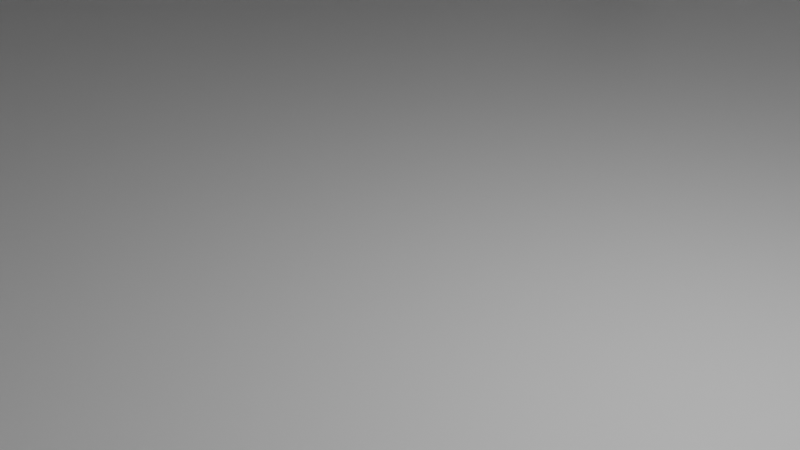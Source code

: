 # Source: enviroment_1.blend  (saved by Blender 2.83.19; exported with 4.5.12 LTS)
import bpy
from mathutils import Matrix  # noqa: F401  (used for matrix-valued properties, if any)

bpy.ops.wm.read_factory_settings(use_empty=True)
scene = bpy.context.scene
scene.name = 'Scene'

# ---- collections
col_collection = bpy.data.collections.new('Collection'); scene.collection.children.link(col_collection)

# ---- materials (node trees are filled in below, after node groups)
mat_material = bpy.data.materials.new('Material')
mat_material.alpha_threshold = 0.0
mat_material.use_transparent_shadow = False
mat_material.line_color = (0.0, 0.0, 0.0, 1.0)

# ---- material node trees
mat_material.use_nodes = True; mat_material.node_tree.nodes.clear()
_N = mat_material.node_tree.nodes; _L = mat_material.node_tree.links
n0 = _N.new('ShaderNodeOutputMaterial'); n0.name = 'Material Output'; n0.location = (300, 300)
n1 = _N.new('ShaderNodeBsdfPrincipled'); n1.name = 'Principled BSDF'; n1.location = (10, 300)
n1.distribution = 'GGX'
n1.subsurface_method = 'BURLEY'
n1.inputs[2].default_value = 0.4
n1.inputs[3].default_value = 1.45
n1.inputs[27].default_value = (0.0, 0.0, 0.0, 1.0)
n1.inputs[28].default_value = 1.0
_L.new(n1.outputs[0], n0.inputs[0])
n0.is_active_output = True

# ---- world
world_world = bpy.data.worlds.new('World'); scene.world = world_world
world_world.use_nodes = True; world_world.node_tree.nodes.clear()
_N = world_world.node_tree.nodes; _L = world_world.node_tree.links
n0 = _N.new('ShaderNodeOutputWorld'); n0.name = 'World Output'; n0.location = (300, 300)
n1 = _N.new('ShaderNodeBackground'); n1.name = 'Background'; n1.location = (10, 300)
n1.inputs[0].default_value = (0.05088, 0.05088, 0.05088, 1.0)
_L.new(n1.outputs[0], n0.inputs[0])
n0.is_active_output = True
world_world.color = (0.05088, 0.05088, 0.05088)
world_world.use_sun_shadow = False
world_world.sun_shadow_jitter_overblur = 0.0

# ---- cameras
cam_camera = bpy.data.cameras.new('Camera')
cam_camera.clip_end = 100.0
cam_camera.ortho_scale = 7.314

# ---- lights
light_light = bpy.data.lights.new('Light', 'POINT')
light_light.transmission_factor = 0.0
light_light.energy = 1000.0
light_light.shadow_soft_size = 0.1
light_light.shadow_maximum_resolution = 0.006
light_light.use_absolute_resolution = True

# ---- meshes
me_cube = bpy.data.meshes.new('Cube')
me_cube.from_pydata([(26.82, 19.88, 15.69), (26.82, 19.88, -1.187), (26.82, -19.88, 15.69), (26.82, -19.88, -1.187), (-26.82, 19.88, 15.69), (-26.82, 19.88, -1.187), (-26.82, -19.88, 15.69), (-26.82, -19.88, -1.187), (-14.58, 19.88, -1.187), (-14.58, -19.88, 15.69), (-14.58, -19.88, -1.187), (-14.58, 19.88, 15.69), (-10.86, -19.88, -1.187), (-10.86, 19.88, 15.69), (-10.86, 19.88, -1.187), (-10.86, -19.88, 15.69), (26.82, 19.88, 4.236), (-26.82, -19.88, 4.236), (26.82, -19.88, 4.236), (-26.82, 19.88, 4.236), (-14.58, 19.88, 4.236), (-14.58, -19.88, 4.236), (-10.86, -19.88, 4.236), (-10.86, 19.88, 4.236), (-10.86, 21.88, -1.187), (-14.58, 21.88, -1.187), (-14.58, 21.88, 4.236), (-10.86, 21.88, 4.236), (-10.86, 42.88, -1.187), (-14.58, 42.88, -1.187), (-14.58, 42.88, 4.236), (-10.86, 42.88, 4.236), (-26.58, 21.88, -1.187), (-26.58, 21.88, 4.236), (-26.58, 42.88, -1.187), (-26.58, 42.88, 4.236), (-0.8562, 21.88, -1.187), (-0.8562, 21.88, 4.236), (-0.8562, 42.88, -1.187), (-0.8562, 42.88, 4.236), (-10.86, 21.88, 6.236), (-14.58, 21.88, 6.236), (-10.86, 42.88, 6.236), (-14.58, 42.88, 6.236), (-26.58, 21.88, 6.236), (-26.58, 42.88, 6.236), (-0.8562, 21.88, 6.236), (-0.8562, 42.88, 6.236), (26.82, 19.88, 1.525), (26.82, -19.88, 1.525), (-26.82, 19.88, 1.525), (-26.82, -19.88, 1.525), (-14.58, 19.88, 1.525), (-14.58, -19.88, 1.525), (-10.86, -19.88, 1.525), (-10.86, 19.88, 1.525), (-14.58, 21.88, 1.525), (-10.86, 21.88, 1.525), (-14.58, 42.88, 1.525), (-10.86, 42.88, 1.525), (-26.58, 21.88, 1.525), (-26.58, 42.88, 1.525), (-0.8562, 21.88, 1.525), (-0.8562, 42.88, 1.525), (7.982, -19.88, -1.187), (7.982, 19.88, 15.69), (7.982, 19.88, -1.187), (7.982, -19.88, 15.69), (7.982, -19.88, 4.236), (7.982, 19.88, 4.236), (7.982, 19.88, 1.525), (7.982, -19.88, 1.525), (11.37, -19.88, -1.187), (11.37, 19.88, 15.69), (11.37, -19.88, 4.236), (11.37, -19.88, 1.525), (11.37, 19.88, -1.187), (11.37, -19.88, 15.69), (11.37, 19.88, 4.236), (11.37, 19.88, 1.525), (7.982, -30.88, -1.187), (7.982, -30.88, 1.525), (11.37, -30.88, -1.187), (11.37, -30.88, 1.525), (7.982, -33.88, -1.187), (7.982, -33.88, 1.525), (11.37, -33.88, -1.187), (11.37, -33.88, 1.525), (-0.01811, -30.88, -1.187), (-0.01811, -30.88, 1.525), (-0.01811, -33.88, -1.187), (-0.01811, -33.88, 1.525), (-0.01811, -21.18, -1.172), (-0.01811, -21.18, 8.965), (-0.01811, -42.58, -1.172), (-0.01811, -42.58, 8.965), (-0.01811, -30.88, -8.187), (-0.01811, -33.88, -8.187), (-0.01811, -21.18, -8.172), (-0.01811, -42.58, -8.172), (-27.02, -21.18, -1.172), (-27.02, -21.18, 8.965), (-27.02, -21.18, -8.172), (-0.01811, -21.18, 15.97), (-27.02, -21.18, 15.97), (11.98, -21.18, 8.965), (11.98, -42.58, 8.965), (11.98, -21.18, 15.97), (-27.02, -30.88, -8.187), (-27.02, -33.88, -8.187), (-0.01811, -54.58, -1.172), (-27.02, -42.58, -8.172), (-0.01811, -54.58, 8.965), (-0.01811, -54.58, -8.172), (11.98, -54.58, 8.965), (-27.02, -54.58, -8.172), (-17.98, -21.18, -1.172), (-17.98, -21.18, -8.172), (-17.98, -21.18, 8.965), (-17.98, -21.18, 15.97), (-17.98, -30.88, -8.187), (-17.98, -33.88, -8.187), (-17.98, -42.58, -8.172), (-17.98, -54.58, -8.172), (-21.56, -21.18, -1.172), (-21.56, -21.18, 8.965), (-21.56, -21.18, 15.97), (-21.56, -33.88, -8.187), (-21.56, -21.18, -8.172), (-21.56, -30.88, -8.187), (-21.56, -42.58, -8.172), (-21.56, -54.58, -8.172), (-0.01811, -21.18, -3.04), (-0.01811, -30.88, -3.055), (-0.01811, -33.88, -3.055), (-0.01811, -42.58, -3.04), (-27.02, -21.18, -3.04), (-0.01811, -54.58, -3.04), (-17.98, -21.18, -3.04), (-21.56, -21.18, -3.04), (-21.56, -18.18, -8.172), (-17.98, -18.18, -8.172), (-17.98, -18.18, -3.04), (-21.56, -18.18, -3.04), (-21.56, -15.18, -10.17), (-17.98, -15.18, -10.17), (-17.98, -15.18, -3.04), (-21.56, -15.18, -3.04), (-21.56, -5.18, -17.17), (-17.98, -5.18, -17.17), (-17.98, -5.18, -10.04), (-21.56, -5.18, -10.04), (-21.56, 12.82, -17.17), (-17.98, 12.82, -17.17), (-17.98, 12.82, -10.04), (-21.56, 12.82, -10.04), (-10.98, -5.18, -17.17), (-10.98, -5.18, -10.04), (-10.98, 12.82, -17.17), (-10.98, 12.82, -10.04), (-28.56, -5.18, -17.17), (-28.56, -5.18, -10.04), (-28.56, 12.82, -17.17), (-28.56, 12.82, -10.04), (-26.82, 0.5, -1.187), (26.82, 0.5, 15.69), (-26.82, 0.5, 15.69), (26.82, 0.5, -1.187), (-14.58, 0.5, -1.187), (-14.58, 0.5, 15.69), (-10.86, 0.5, 15.69), (-10.86, 0.5, -1.187), (26.82, 0.5, 4.236), (-26.82, 0.5, 4.236), (-26.82, 0.5, 1.525), (7.982, 0.5, 15.69), (7.982, 0.5, -1.187), (11.37, 0.5, 15.69), (11.37, 0.5, -1.187), (-26.82, -9.94, -1.187), (26.82, -9.94, 15.69), (-26.82, -9.94, 4.236), (-26.82, -9.94, 1.525), (-26.82, -9.94, 15.69), (26.82, -9.94, -1.187), (-14.58, -9.94, -1.187), (-14.58, -9.94, 15.69), (-10.86, -9.94, 15.69), (-10.86, -9.94, -1.187), (26.82, -9.94, 4.236), (7.982, -9.94, 15.69), (7.982, -9.94, -1.187), (11.37, -9.94, 15.69), (11.37, -9.94, -1.187), (-26.82, 9.94, 15.69), (26.82, 9.94, -1.187), (-14.58, 9.94, -1.187), (-14.58, 9.94, 15.69), (-10.86, 9.94, 15.69), (-10.86, 9.94, -1.187), (26.82, 9.94, 4.236), (7.982, 9.94, 15.69), (7.982, 9.94, -1.187), (11.37, 9.94, 15.69), (11.37, 9.94, -1.187), (-26.82, 9.94, -1.187), (26.82, 9.94, 15.69), (-26.82, 9.94, 4.236), (-26.82, 9.94, 1.525), (-26.82, -19.88, 14.32), (-14.58, 19.88, 14.32), (-14.58, -19.88, 14.32), (-10.86, -19.88, 14.32), (-10.86, 19.88, 14.32), (26.82, 19.88, 14.32), (26.82, -19.88, 14.32), (-26.82, 19.88, 14.32), (7.982, -19.88, 14.32), (7.982, 19.88, 14.32), (11.37, -19.88, 14.32), (11.37, 19.88, 14.32), (26.82, 0.5, 14.32), (-26.82, 0.5, 14.32), (-26.82, -9.94, 14.32), (26.82, -9.94, 14.32), (26.82, 9.94, 14.32), (-26.82, 9.94, 14.32), (-26.82, -18.99, -1.187), (26.82, -18.99, 15.69), (-26.82, -18.99, 4.236), (-26.82, -18.99, 1.525), (-26.82, -18.99, 15.69), (26.82, -18.99, -1.187), (-14.58, -18.99, -1.187), (-14.58, -18.99, 15.69), (-10.86, -18.99, 15.69), (-10.86, -18.99, -1.187), (26.82, -18.99, 4.236), (7.982, -18.99, 15.69), (7.982, -18.99, -1.187), (11.37, -18.99, 15.69), (11.37, -18.99, -1.187), (-26.82, -18.99, 14.32), (26.82, -18.99, 14.32), (-26.82, 19.01, 15.69), (26.82, 19.01, -1.187), (-14.58, 19.01, -1.187), (-14.58, 19.01, 15.69), (-10.86, 19.01, 15.69), (-10.86, 19.01, -1.187), (26.82, 19.01, 4.236), (7.982, 19.01, 15.69), (7.982, 19.01, -1.187), (11.37, 19.01, 15.69), (11.37, 19.01, -1.187), (-26.82, 19.01, -1.187), (26.82, 19.01, 15.69), (-26.82, 19.01, 4.236), (-26.82, 19.01, 1.525), (26.82, 19.01, 14.32), (-26.82, 19.01, 14.32), (-26.82, -8.97, 15.69), (26.82, -8.97, -1.187), (-14.58, -8.97, -1.187), (-14.58, -8.97, 15.69), (-10.86, -8.97, 15.69), (-10.86, -8.97, -1.187), (26.82, -8.97, 4.236), (7.982, -8.97, 15.69), (7.982, -8.97, -1.187), (11.37, -8.97, 15.69), (11.37, -8.97, -1.187), (-26.82, -8.97, -1.187), (26.82, -8.97, 15.69), (-26.82, -8.97, 4.236), (-26.82, -8.97, 1.525), (26.82, -8.97, 14.32), (-26.82, -8.97, 14.32), (-26.82, 8.97, -1.187), (26.82, 8.97, 15.69), (-26.82, 8.97, 4.236), (-26.82, 8.97, 1.525), (-26.82, 8.97, 15.69), (26.82, 8.97, -1.187), (-14.58, 8.97, -1.187), (-14.58, 8.97, 15.69), (-10.86, 8.97, 15.69), (-10.86, 8.97, -1.187), (26.82, 8.97, 4.236), (7.982, 8.97, 15.69), (7.982, 8.97, -1.187), (11.37, 8.97, 15.69), (11.37, 8.97, -1.187), (-26.82, 8.97, 14.32), (26.82, 8.97, 14.32), (-26.82, -0.385, 15.69), (26.82, -0.385, -1.187), (-14.58, -0.385, -1.187), (-14.58, -0.385, 15.69), (-10.86, -0.385, 15.69), (-10.86, -0.385, -1.187), (26.82, -0.385, 4.236), (7.982, -0.385, 15.69), (7.982, -0.385, -1.187), (11.37, -0.385, 15.69), (11.37, -0.385, -1.187), (26.82, -0.385, 14.32), (-26.82, -0.385, -1.187), (26.82, -0.385, 15.69), (-26.82, -0.385, 4.236), (-26.82, -0.385, 1.525), (-26.82, -0.385, 14.32), (25.82, 19.88, 1.525), (25.82, 19.88, -1.187), (25.82, -19.88, 1.525), (25.82, -19.88, -1.187), (25.82, -18.99, 15.69), (25.82, -19.88, 15.69), (25.82, 19.01, -1.187), (25.82, 19.88, 14.32), (25.82, 19.88, 4.236), (25.82, -19.88, 14.32), (25.82, -19.88, 4.236), (25.82, 19.01, 4.236), (25.82, 19.01, 1.525), (25.82, 8.97, 15.69), (25.82, 0.5, 15.69), (25.82, -0.385, -1.187), (25.82, 0.5, -1.187), (25.82, -0.385, 4.236), (25.82, 0.5, 4.236), (25.82, -0.385, 1.525), (25.82, 0.5, 1.525), (25.82, 0.5, 14.32), (25.82, -8.97, 15.69), (25.82, -9.94, 15.69), (25.82, -18.99, -1.187), (25.82, -9.94, -1.187), (25.82, -18.99, 4.236), (25.82, -9.94, 4.236), (25.82, -18.99, 1.525), (25.82, -9.94, 1.525), (25.82, -9.94, 14.32), (25.82, 8.97, -1.187), (25.82, 9.94, -1.187), (25.82, 8.97, 4.236), (25.82, 9.94, 4.236), (25.82, 8.97, 1.525), (25.82, 9.94, 1.525), (25.82, 19.01, 15.69), (25.82, 9.94, 15.69), (25.82, 9.94, 14.32), (25.82, 19.88, 15.69), (25.82, 19.01, 14.32), (25.82, -0.385, 14.32), (25.82, 8.97, 14.32), (25.82, -18.99, 14.32), (25.82, -8.97, -1.187), (25.82, -8.97, 4.236), (25.82, -8.97, 1.525), (25.82, -0.385, 15.69), (25.82, -8.97, 14.32)], [], [(234, 9, 6, 231), (211, 209, 6, 9), (260, 216, 4, 244), (241, 72, 3, 232), (288, 294, 355, 345), (220, 214, 0, 73), (216, 210, 11, 4), (227, 7, 10, 233), (212, 211, 9, 15), (235, 15, 9, 234), (238, 67, 15, 235), (217, 212, 15, 67), (210, 213, 13, 11), (233, 10, 12, 236), (55, 23, 27, 57), (71, 54, 22, 68), (54, 53, 21, 22), (50, 52, 20, 19), (79, 48, 16, 78), (167, 296, 327, 328), (258, 50, 19, 257), (53, 51, 17, 21), (57, 27, 37, 62), (23, 20, 26, 27), (8, 14, 24, 25), (52, 8, 25, 56), (58, 59, 31, 30), (25, 24, 28, 29), (35, 30, 43, 45), (58, 30, 35, 61), (60, 32, 34, 61), (25, 29, 34, 32), (56, 25, 32, 60), (31, 39, 47, 42), (62, 37, 39, 63), (28, 24, 36, 38), (30, 31, 42, 43), (59, 28, 38, 63), (40, 41, 43, 42), (43, 41, 44, 45), (40, 42, 47, 46), (27, 26, 41, 40), (26, 33, 44, 41), (33, 35, 45, 44), (37, 27, 40, 46), (39, 37, 46, 47), (31, 59, 63, 39), (36, 62, 63, 38), (26, 56, 60, 33), (33, 60, 61, 35), (29, 58, 61, 34), (29, 28, 59, 58), (20, 52, 56, 26), (24, 57, 62, 36), (10, 7, 51, 53), (255, 5, 50, 258), (232, 3, 315, 336), (76, 1, 48, 79), (5, 8, 52, 50), (12, 10, 53, 54), (64, 12, 54, 71), (14, 55, 57, 24), (64, 71, 81, 80), (14, 66, 70, 55), (55, 70, 69, 23), (75, 71, 68, 74), (219, 217, 67, 77), (240, 77, 67, 238), (213, 218, 65, 13), (236, 12, 64, 239), (228, 2, 77, 240), (215, 219, 77, 2), (49, 75, 74, 18), (3, 72, 75, 49), (66, 76, 79, 70), (70, 79, 78, 69), (218, 220, 73, 65), (239, 64, 72, 241), (80, 81, 89, 88), (71, 75, 83, 81), (72, 64, 80, 82), (75, 72, 82, 83), (86, 84, 85, 87), (83, 82, 86, 87), (82, 80, 84, 86), (81, 83, 87, 85), (89, 91, 95, 93), (81, 85, 91, 89), (85, 84, 90, 91), (84, 80, 88, 90), (91, 90, 94, 95), (88, 89, 93, 92), (133, 132, 98, 96), (135, 134, 97, 99), (134, 133, 96, 97), (139, 124, 100, 136), (124, 125, 101, 100), (118, 93, 103, 119), (103, 93, 105, 107), (93, 95, 106, 105), (129, 128, 102, 108), (130, 127, 109, 111), (127, 129, 108, 109), (106, 95, 112, 114), (135, 99, 113, 137), (130, 111, 115, 131), (95, 94, 110, 112), (99, 122, 123, 113), (97, 96, 120, 121), (99, 97, 121, 122), (96, 98, 117, 120), (125, 118, 119, 126), (92, 93, 118, 116), (132, 92, 116, 138), (101, 125, 126, 104), (122, 130, 131, 123), (121, 120, 129, 127), (122, 121, 127, 130), (120, 117, 128, 129), (116, 118, 125, 124), (138, 116, 124, 139), (139, 128, 140, 143), (98, 132, 138, 117), (94, 135, 137, 110), (128, 139, 136, 102), (90, 88, 133, 134), (94, 90, 134, 135), (88, 92, 132, 133), (142, 143, 147, 146), (138, 139, 143, 142), (117, 138, 142, 141), (128, 117, 141, 140), (145, 146, 150, 149), (141, 142, 146, 145), (143, 140, 144, 147), (140, 141, 145, 144), (151, 148, 160, 161), (147, 144, 148, 151), (144, 145, 149, 148), (146, 147, 151, 150), (153, 154, 155, 152), (148, 149, 153, 152), (150, 151, 155, 154), (150, 154, 159, 157), (156, 157, 159, 158), (154, 153, 158, 159), (153, 149, 156, 158), (149, 150, 157, 156), (161, 160, 162, 163), (155, 151, 161, 163), (148, 152, 162, 160), (152, 155, 163, 162), (290, 176, 178, 292), (279, 165, 177, 291), (287, 171, 176, 290), (291, 177, 175, 289), (243, 237, 338, 356), (307, 164, 174, 310), (310, 174, 173, 309), (273, 308, 360, 334), (284, 168, 171, 287), (289, 175, 170, 286), (286, 170, 169, 285), (278, 164, 168, 284), (294, 221, 333, 355), (292, 178, 167, 283), (311, 222, 166, 295), (285, 169, 166, 282), (242, 223, 183, 231), (230, 182, 181, 229), (227, 179, 182, 230), (269, 191, 193, 271), (273, 180, 192, 270), (266, 188, 191, 269), (270, 192, 190, 268), (237, 189, 339, 338), (165, 279, 325, 326), (263, 185, 188, 266), (268, 190, 187, 265), (265, 187, 186, 264), (272, 179, 185, 263), (221, 172, 330, 333), (271, 193, 184, 262), (264, 186, 183, 261), (247, 197, 194, 244), (254, 204, 195, 245), (267, 301, 329, 358), (255, 205, 196, 246), (248, 198, 197, 247), (251, 201, 198, 248), (246, 196, 199, 249), (2, 228, 316, 317), (200, 250, 323, 346), (253, 203, 201, 251), (249, 199, 202, 252), (256, 206, 203, 253), (252, 202, 204, 254), (278, 205, 208, 281), (281, 208, 207, 280), (293, 226, 194, 282), (280, 207, 226, 293), (279, 206, 350, 325), (229, 181, 223, 242), (309, 173, 222, 311), (69, 78, 220, 218), (18, 74, 219, 215), (23, 69, 218, 213), (74, 68, 217, 219), (20, 23, 213, 210), (68, 22, 212, 217), (22, 21, 211, 212), (19, 20, 210, 216), (78, 16, 214, 220), (250, 259, 353, 323), (257, 19, 216, 260), (21, 17, 209, 211), (17, 229, 242, 209), (7, 227, 230, 51), (51, 230, 229, 17), (209, 242, 231, 6), (191, 239, 241, 193), (180, 228, 240, 192), (188, 236, 239, 191), (192, 240, 238, 190), (228, 180, 335, 316), (301, 306, 354, 329), (185, 233, 236, 188), (190, 238, 235, 187), (187, 235, 234, 186), (179, 227, 233, 185), (195, 283, 343, 344), (193, 241, 232, 184), (186, 234, 231, 183), (207, 257, 260, 226), (3, 49, 314, 315), (66, 252, 254, 76), (0, 256, 253, 73), (14, 249, 252, 66), (73, 253, 251, 65), (184, 232, 336, 337), (206, 256, 349, 350), (8, 246, 249, 14), (65, 251, 248, 13), (13, 248, 247, 11), (5, 255, 246, 8), (18, 215, 321, 322), (76, 254, 245, 1), (11, 247, 244, 4), (205, 255, 258, 208), (208, 258, 257, 207), (226, 260, 244, 194), (181, 274, 277, 223), (298, 264, 261, 295), (305, 271, 262, 296), (259, 225, 351, 353), (307, 272, 263, 297), (299, 265, 264, 298), (302, 268, 265, 299), (297, 263, 266, 300), (296, 262, 357, 327), (172, 288, 345, 330), (304, 270, 268, 302), (300, 266, 269, 303), (308, 273, 270, 304), (303, 269, 271, 305), (223, 277, 261, 183), (182, 275, 274, 181), (179, 272, 275, 182), (48, 1, 313, 312), (173, 280, 293, 222), (222, 293, 282, 166), (174, 281, 280, 173), (164, 278, 281, 174), (197, 285, 282, 194), (204, 292, 283, 195), (276, 267, 358, 361), (205, 278, 284, 196), (198, 286, 285, 197), (201, 289, 286, 198), (196, 284, 287, 199), (308, 165, 326, 360), (224, 243, 356, 342), (203, 291, 289, 201), (199, 287, 290, 202), (206, 279, 291, 203), (202, 290, 292, 204), (176, 303, 305, 178), (165, 308, 304, 177), (171, 300, 303, 176), (177, 304, 302, 175), (215, 2, 317, 321), (245, 195, 344, 318), (168, 297, 300, 171), (175, 302, 299, 170), (170, 299, 298, 169), (164, 307, 297, 168), (214, 16, 320, 319), (178, 305, 296, 167), (169, 298, 295, 166), (0, 214, 319, 352), (274, 309, 311, 277), (277, 311, 295, 261), (275, 310, 309, 274), (272, 307, 310, 275), (356, 321, 317, 316), (340, 314, 322, 338), (336, 315, 314, 340), (343, 328, 332, 347), (347, 332, 330, 345), (355, 333, 326, 325), (357, 337, 341, 359), (359, 341, 339, 358), (361, 342, 335, 334), (353, 351, 350, 349), (324, 348, 346, 323), (318, 344, 348, 324), (358, 339, 342, 361), (338, 322, 321, 356), (337, 336, 340, 341), (341, 340, 338, 339), (342, 356, 316, 335), (320, 323, 353, 319), (313, 318, 324, 312), (312, 324, 323, 320), (319, 353, 349, 352), (354, 361, 334, 360), (331, 359, 358, 329), (327, 357, 359, 331), (346, 345, 355, 351), (351, 355, 325, 350), (348, 347, 345, 346), (344, 343, 347, 348), (328, 327, 331, 332), (332, 331, 329, 330), (333, 354, 360, 326), (330, 329, 354, 333), (283, 167, 328, 343), (189, 224, 342, 339), (262, 184, 337, 357), (1, 245, 318, 313), (225, 200, 346, 351), (16, 48, 312, 320), (49, 18, 322, 314), (180, 273, 334, 335), (306, 276, 361, 354), (256, 0, 352, 349)])
_uv = me_cube.uv_layers.new(name='UVMap')
_uv.uv.foreach_set('vector', [0.818, 0.7431, 0.818, 0.75, 0.875, 0.75, 0.875, 0.7431, 0.6046, 0.943, 0.6046, 1.0, 0.625, 1.0, 0.625, 0.943, 0.6046, 0.2188, 0.6046, 0.25, 0.625, 0.25, 0.625, 0.2188, 0.303, 0.7431, 0.303, 0.75, 0.375, 0.75, 0.375, 0.7431, 0.0, 0.0, 0.0, 0.0, 0.0, 0.0, 0.0, 0.0, 0.6046, 0.428, 0.6046, 0.5, 0.625, 0.5, 0.625, 0.428, 0.6046, 0.25, 0.6046, 0.307, 0.625, 0.307, 0.625, 0.25, 0.125, 0.7431, 0.125, 0.75, 0.182, 0.75, 0.182, 0.7431, 0.6046, 0.9256, 0.6046, 0.943, 0.625, 0.943, 0.625, 0.9256, 0.8006, 0.7431, 0.8006, 0.75, 0.818, 0.75, 0.818, 0.7431, 0.7128, 0.7431, 0.7128, 0.75, 0.8006, 0.75, 0.8006, 0.7431, 0.6046, 0.8378, 0.6046, 0.9256, 0.625, 0.9256, 0.625, 0.8378, 0.6046, 0.307, 0.6046, 0.3244, 0.625, 0.3244, 0.625, 0.307, 0.182, 0.7431, 0.182, 0.75, 0.1994, 0.75, 0.1994, 0.7431, 0.4152, 0.3244, 0.4553, 0.3244, 0.4553, 0.3244, 0.4152, 0.3244, 0.4152, 0.8378, 0.4152, 0.9256, 0.4553, 0.9256, 0.4553, 0.8378, 0.4152, 0.9256, 0.4152, 0.943, 0.4553, 0.943, 0.4553, 0.9256, 0.4152, 0.25, 0.4152, 0.307, 0.4553, 0.307, 0.4553, 0.25, 0.4152, 0.428, 0.4152, 0.5, 0.4553, 0.5, 0.4553, 0.428, 0.375, 0.625, 0.375, 0.6406, 0.375, 0.6406, 0.375, 0.625, 0.4152, 0.2188, 0.4152, 0.25, 0.4553, 0.25, 0.4553, 0.2188, 0.4152, 0.943, 0.4152, 1.0, 0.4553, 1.0, 0.4553, 0.943, 0.4152, 0.3244, 0.4553, 0.3244, 0.4553, 0.3244, 0.4152, 0.3244, 0.4553, 0.3244, 0.4553, 0.307, 0.4553, 0.307, 0.4553, 0.3244, 0.182, 0.5, 0.1994, 0.5, 0.1994, 0.5, 0.182, 0.5, 0.4152, 0.307, 0.375, 0.307, 0.375, 0.307, 0.4152, 0.307, 0.4152, 0.307, 0.4152, 0.3244, 0.4553, 0.3244, 0.4553, 0.307, 0.182, 0.5, 0.1994, 0.5, 0.1994, 0.5, 0.182, 0.5, 0.4553, 0.307, 0.4553, 0.307, 0.4553, 0.307, 0.4553, 0.307, 0.4152, 0.307, 0.4553, 0.307, 0.4553, 0.307, 0.4152, 0.307, 0.4152, 0.307, 0.375, 0.307, 0.375, 0.307, 0.4152, 0.307, 0.182, 0.5, 0.182, 0.5, 0.182, 0.5, 0.182, 0.5, 0.4152, 0.307, 0.375, 0.307, 0.375, 0.307, 0.4152, 0.307, 0.4553, 0.3244, 0.4553, 0.3244, 0.4553, 0.3244, 0.4553, 0.3244, 0.4152, 0.3244, 0.4553, 0.3244, 0.4553, 0.3244, 0.4152, 0.3244, 0.1994, 0.5, 0.1994, 0.5, 0.1994, 0.5, 0.1994, 0.5, 0.4553, 0.307, 0.4553, 0.3244, 0.4553, 0.3244, 0.4553, 0.307, 0.4152, 0.3244, 0.375, 0.3244, 0.375, 0.3244, 0.4152, 0.3244, 0.4553, 0.3244, 0.4553, 0.307, 0.4553, 0.307, 0.4553, 0.3244, 0.4553, 0.307, 0.4553, 0.307, 0.4553, 0.307, 0.4553, 0.307, 0.4553, 0.3244, 0.4553, 0.3244, 0.4553, 0.3244, 0.4553, 0.3244, 0.4553, 0.3244, 0.4553, 0.307, 0.4553, 0.307, 0.4553, 0.3244, 0.4553, 0.307, 0.4553, 0.307, 0.4553, 0.307, 0.4553, 0.307, 0.4553, 0.307, 0.4553, 0.307, 0.4553, 0.307, 0.4553, 0.307, 0.4553, 0.3244, 0.4553, 0.3244, 0.4553, 0.3244, 0.4553, 0.3244, 0.4553, 0.3244, 0.4553, 0.3244, 0.4553, 0.3244, 0.4553, 0.3244, 0.4553, 0.3244, 0.4152, 0.3244, 0.4152, 0.3244, 0.4553, 0.3244, 0.375, 0.3244, 0.4152, 0.3244, 0.4152, 0.3244, 0.375, 0.3244, 0.4553, 0.307, 0.4152, 0.307, 0.4152, 0.307, 0.4553, 0.307, 0.4553, 0.307, 0.4152, 0.307, 0.4152, 0.307, 0.4553, 0.307, 0.375, 0.307, 0.4152, 0.307, 0.4152, 0.307, 0.375, 0.307, 0.375, 0.307, 0.375, 0.3244, 0.4152, 0.3244, 0.4152, 0.307, 0.4553, 0.307, 0.4152, 0.307, 0.4152, 0.307, 0.4553, 0.307, 0.375, 0.3244, 0.4152, 0.3244, 0.4152, 0.3244, 0.375, 0.3244, 0.375, 0.943, 0.375, 1.0, 0.4152, 1.0, 0.4152, 0.943, 0.375, 0.2188, 0.375, 0.25, 0.4152, 0.25, 0.4152, 0.2188, 0.375, 0.7431, 0.375, 0.75, 0.375, 0.75, 0.375, 0.7431, 0.375, 0.428, 0.375, 0.5, 0.4152, 0.5, 0.4152, 0.428, 0.375, 0.25, 0.375, 0.307, 0.4152, 0.307, 0.4152, 0.25, 0.375, 0.9256, 0.375, 0.943, 0.4152, 0.943, 0.4152, 0.9256, 0.375, 0.8378, 0.375, 0.9256, 0.4152, 0.9256, 0.4152, 0.8378, 0.375, 0.3244, 0.4152, 0.3244, 0.4152, 0.3244, 0.375, 0.3244, 0.375, 0.8378, 0.4152, 0.8378, 0.4152, 0.8378, 0.375, 0.8378, 0.375, 0.3244, 0.375, 0.4122, 0.4152, 0.4122, 0.4152, 0.3244, 0.4152, 0.3244, 0.4152, 0.4122, 0.4553, 0.4122, 0.4553, 0.3244, 0.4152, 0.822, 0.4152, 0.8378, 0.4553, 0.8378, 0.4553, 0.822, 0.6046, 0.822, 0.6046, 0.8378, 0.625, 0.8378, 0.625, 0.822, 0.697, 0.7431, 0.697, 0.75, 0.7128, 0.75, 0.7128, 0.7431, 0.6046, 0.3244, 0.6046, 0.4122, 0.625, 0.4122, 0.625, 0.3244, 0.1994, 0.7431, 0.1994, 0.75, 0.2872, 0.75, 0.2872, 0.7431, 0.625, 0.7431, 0.625, 0.75, 0.697, 0.75, 0.697, 0.7431, 0.6046, 0.75, 0.6046, 0.822, 0.625, 0.822, 0.625, 0.75, 0.4152, 0.75, 0.4152, 0.822, 0.4553, 0.822, 0.4553, 0.75, 0.375, 0.75, 0.375, 0.822, 0.4152, 0.822, 0.4152, 0.75, 0.375, 0.4122, 0.375, 0.428, 0.4152, 0.428, 0.4152, 0.4122, 0.4152, 0.4122, 0.4152, 0.428, 0.4553, 0.428, 0.4553, 0.4122, 0.6046, 0.4122, 0.6046, 0.428, 0.625, 0.428, 0.625, 0.4122, 0.2872, 0.7431, 0.2872, 0.75, 0.303, 0.75, 0.303, 0.7431, 0.375, 0.8378, 0.4152, 0.8378, 0.4152, 0.8378, 0.375, 0.8378, 0.4152, 0.8378, 0.4152, 0.822, 0.4152, 0.822, 0.4152, 0.8378, 0.303, 0.75, 0.2872, 0.75, 0.2872, 0.75, 0.303, 0.75, 0.4152, 0.822, 0.375, 0.822, 0.375, 0.822, 0.4152, 0.822, 0.375, 0.822, 0.375, 0.8378, 0.4152, 0.8378, 0.4152, 0.822, 0.4152, 0.822, 0.375, 0.822, 0.375, 0.822, 0.4152, 0.822, 0.303, 0.75, 0.2872, 0.75, 0.2872, 0.75, 0.303, 0.75, 0.4152, 0.8378, 0.4152, 0.822, 0.4152, 0.822, 0.4152, 0.8378, 0.4152, 0.8378, 0.4152, 0.8378, 0.4152, 0.8378, 0.4152, 0.8378, 0.4152, 0.8378, 0.4152, 0.8378, 0.4152, 0.8378, 0.4152, 0.8378, 0.4152, 0.8378, 0.375, 0.8378, 0.375, 0.8378, 0.4152, 0.8378, 0.2872, 0.75, 0.2872, 0.75, 0.2872, 0.75, 0.2872, 0.75, 0.4152, 0.8378, 0.375, 0.8378, 0.375, 0.8378, 0.4152, 0.8378, 0.375, 0.8378, 0.4152, 0.8378, 0.4152, 0.8378, 0.375, 0.8378, 0.375, 0.8378, 0.375, 0.8378, 0.375, 0.8378, 0.375, 0.8378, 0.375, 0.8378, 0.375, 0.8378, 0.375, 0.8378, 0.375, 0.8378, 0.2872, 0.75, 0.2872, 0.75, 0.2872, 0.75, 0.2872, 0.75, 0.375, 0.8378, 0.375, 0.8378, 0.375, 0.8378, 0.375, 0.8378, 0.375, 0.8378, 0.4152, 0.8378, 0.4152, 0.8378, 0.375, 0.8378, 0.4152, 0.8378, 0.4152, 0.8378, 0.4152, 0.8378, 0.4152, 0.8378, 0.4152, 0.8378, 0.4152, 0.8378, 0.4152, 0.8378, 0.4152, 0.8378, 0.4152, 0.8378, 0.4152, 0.8378, 0.4152, 0.8378, 0.4152, 0.8378, 0.375, 0.8378, 0.375, 0.8378, 0.375, 0.8378, 0.375, 0.8378, 0.375, 0.8378, 0.375, 0.8378, 0.375, 0.8378, 0.375, 0.8378, 0.2872, 0.75, 0.2872, 0.75, 0.2872, 0.75, 0.2872, 0.75, 0.4152, 0.8378, 0.4152, 0.8378, 0.4152, 0.8378, 0.4152, 0.8378, 0.375, 0.8378, 0.375, 0.8378, 0.375, 0.8378, 0.375, 0.8378, 0.375, 0.8378, 0.375, 0.8378, 0.375, 0.8378, 0.375, 0.8378, 0.4152, 0.8378, 0.375, 0.8378, 0.375, 0.8378, 0.4152, 0.8378, 0.375, 0.8378, 0.375, 0.8378, 0.375, 0.8378, 0.375, 0.8378, 0.2872, 0.75, 0.2872, 0.75, 0.2872, 0.75, 0.2872, 0.75, 0.375, 0.8378, 0.375, 0.8378, 0.375, 0.8378, 0.375, 0.8378, 0.375, 0.8378, 0.375, 0.8378, 0.375, 0.8378, 0.375, 0.8378, 0.4152, 0.8378, 0.4152, 0.8378, 0.4152, 0.8378, 0.4152, 0.8378, 0.375, 0.8378, 0.4152, 0.8378, 0.4152, 0.8378, 0.375, 0.8378, 0.375, 0.8378, 0.375, 0.8378, 0.375, 0.8378, 0.375, 0.8378, 0.4152, 0.8378, 0.4152, 0.8378, 0.4152, 0.8378, 0.4152, 0.8378, 0.375, 0.8378, 0.375, 0.8378, 0.375, 0.8378, 0.375, 0.8378, 0.2872, 0.75, 0.2872, 0.75, 0.2872, 0.75, 0.2872, 0.75, 0.375, 0.8378, 0.375, 0.8378, 0.375, 0.8378, 0.375, 0.8378, 0.375, 0.8378, 0.375, 0.8378, 0.375, 0.8378, 0.375, 0.8378, 0.375, 0.8378, 0.4152, 0.8378, 0.4152, 0.8378, 0.375, 0.8378, 0.375, 0.8378, 0.375, 0.8378, 0.375, 0.8378, 0.375, 0.8378, 0.375, 0.8378, 0.375, 0.8378, 0.375, 0.8378, 0.375, 0.8378, 0.375, 0.8378, 0.375, 0.8378, 0.375, 0.8378, 0.375, 0.8378, 0.375, 0.8378, 0.375, 0.8378, 0.375, 0.8378, 0.375, 0.8378, 0.375, 0.8378, 0.375, 0.8378, 0.375, 0.8378, 0.375, 0.8378, 0.2872, 0.75, 0.2872, 0.75, 0.2872, 0.75, 0.2872, 0.75, 0.375, 0.8378, 0.375, 0.8378, 0.375, 0.8378, 0.375, 0.8378, 0.375, 0.8378, 0.375, 0.8378, 0.375, 0.8378, 0.375, 0.8378, 0.375, 0.8378, 0.375, 0.8378, 0.375, 0.8378, 0.375, 0.8378, 0.375, 0.8378, 0.375, 0.8378, 0.375, 0.8378, 0.375, 0.8378, 0.375, 0.8378, 0.375, 0.8378, 0.375, 0.8378, 0.375, 0.8378, 0.375, 0.8378, 0.375, 0.8378, 0.375, 0.8378, 0.375, 0.8378, 0.375, 0.8378, 0.375, 0.8378, 0.375, 0.8378, 0.375, 0.8378, 0.375, 0.8378, 0.375, 0.8378, 0.375, 0.8378, 0.375, 0.8378, 0.375, 0.8378, 0.375, 0.8378, 0.375, 0.8378, 0.375, 0.8378, 0.375, 0.8378, 0.375, 0.8378, 0.375, 0.8378, 0.375, 0.8378, 0.375, 0.8378, 0.375, 0.8378, 0.375, 0.8378, 0.375, 0.8378, 0.375, 0.8378, 0.375, 0.8378, 0.375, 0.8378, 0.375, 0.8378, 0.375, 0.8378, 0.375, 0.8378, 0.375, 0.8378, 0.375, 0.8378, 0.375, 0.8378, 0.375, 0.8378, 0.375, 0.8378, 0.375, 0.8378, 0.375, 0.8378, 0.375, 0.8378, 0.375, 0.8378, 0.375, 0.8378, 0.375, 0.8378, 0.375, 0.8378, 0.375, 0.8378, 0.375, 0.8378, 0.375, 0.8378, 0.375, 0.8378, 0.375, 0.8378, 0.375, 0.8378, 0.375, 0.8378, 0.375, 0.8378, 0.375, 0.8378, 0.375, 0.8378, 0.375, 0.8378, 0.375, 0.8378, 0.375, 0.8378, 0.375, 0.8378, 0.375, 0.8378, 0.375, 0.8378, 0.375, 0.8378, 0.375, 0.8378, 0.375, 0.8378, 0.375, 0.8378, 0.375, 0.8378, 0.375, 0.8378, 0.375, 0.8378, 0.375, 0.8378, 0.375, 0.8378, 0.375, 0.8378, 0.375, 0.8378, 0.375, 0.8378, 0.375, 0.8378, 0.375, 0.8378, 0.375, 0.8378, 0.375, 0.8378, 0.375, 0.8378, 0.375, 0.8378, 0.375, 0.8378, 0.375, 0.8378, 0.375, 0.8378, 0.375, 0.8378, 0.375, 0.8378, 0.375, 0.8378, 0.375, 0.8378, 0.375, 0.8378, 0.2872, 0.5938, 0.2872, 0.625, 0.303, 0.625, 0.303, 0.5938, 0.625, 0.5938, 0.625, 0.625, 0.697, 0.625, 0.697, 0.5938, 0.1994, 0.5938, 0.1994, 0.625, 0.2872, 0.625, 0.2872, 0.5938, 0.697, 0.5938, 0.697, 0.625, 0.7128, 0.625, 0.7128, 0.5938, 0.0, 0.0, 0.0, 0.0, 0.0, 0.0, 0.0, 0.0, 0.375, 0.1094, 0.375, 0.125, 0.4152, 0.125, 0.4152, 0.1094, 0.4152, 0.1094, 0.4152, 0.125, 0.4553, 0.125, 0.4553, 0.1094, 0.625, 0.6562, 0.625, 0.6406, 0.625, 0.6406, 0.625, 0.6562, 0.182, 0.5938, 0.182, 0.625, 0.1994, 0.625, 0.1994, 0.5938, 0.7128, 0.5938, 0.7128, 0.625, 0.8006, 0.625, 0.8006, 0.5938, 0.8006, 0.5938, 0.8006, 0.625, 0.818, 0.625, 0.818, 0.5938, 0.125, 0.5938, 0.125, 0.625, 0.182, 0.625, 0.182, 0.5938, 0.0, 0.0, 0.0, 0.0, 0.0, 0.0, 0.0, 0.0, 0.303, 0.5938, 0.303, 0.625, 0.375, 0.625, 0.375, 0.5938, 0.6046, 0.1094, 0.6046, 0.125, 0.625, 0.125, 0.625, 0.1094, 0.818, 0.5938, 0.818, 0.625, 0.875, 0.625, 0.875, 0.5938, 0.6046, 0.006875, 0.6046, 0.0625, 0.625, 0.0625, 0.625, 0.006875, 0.4152, 0.006875, 0.4152, 0.0625, 0.4553, 0.0625, 0.4553, 0.006875, 0.375, 0.006875, 0.375, 0.0625, 0.4152, 0.0625, 0.4152, 0.006875, 0.2872, 0.6563, 0.2872, 0.6875, 0.303, 0.6875, 0.303, 0.6562, 0.625, 0.6562, 0.625, 0.6875, 0.697, 0.6875, 0.697, 0.6562, 0.1994, 0.6562, 0.1994, 0.6875, 0.2872, 0.6875, 0.2872, 0.6563, 0.697, 0.6562, 0.697, 0.6875, 0.7128, 0.6875, 0.7128, 0.6563, 0.0, 0.0, 0.0, 0.0, 0.0, 0.0, 0.0, 0.0, 0.625, 0.625, 0.625, 0.5938, 0.625, 0.5938, 0.625, 0.625, 0.182, 0.6562, 0.182, 0.6875, 0.1994, 0.6875, 0.1994, 0.6562, 0.7128, 0.6563, 0.7128, 0.6875, 0.8006, 0.6875, 0.8006, 0.6562, 0.8006, 0.6562, 0.8006, 0.6875, 0.818, 0.6875, 0.818, 0.6562, 0.125, 0.6562, 0.125, 0.6875, 0.182, 0.6875, 0.182, 0.6562, 0.0, 0.0, 0.0, 0.0, 0.0, 0.0, 0.0, 0.0, 0.303, 0.6562, 0.303, 0.6875, 0.375, 0.6875, 0.375, 0.6562, 0.818, 0.6562, 0.818, 0.6875, 0.875, 0.6875, 0.875, 0.6562, 0.818, 0.5312, 0.818, 0.5625, 0.875, 0.5625, 0.875, 0.5312, 0.303, 0.5312, 0.303, 0.5625, 0.375, 0.5625, 0.375, 0.5312, 0.0, 0.0, 0.0, 0.0, 0.0, 0.0, 0.0, 0.0, 0.125, 0.5312, 0.125, 0.5625, 0.182, 0.5625, 0.182, 0.5312, 0.8006, 0.5312, 0.8006, 0.5625, 0.818, 0.5625, 0.818, 0.5312, 0.7128, 0.5312, 0.7128, 0.5625, 0.8006, 0.5625, 0.8006, 0.5312, 0.182, 0.5312, 0.182, 0.5625, 0.1994, 0.5625, 0.1994, 0.5312, 0.625, 0.75, 0.625, 0.7431, 0.625, 0.7431, 0.625, 0.75, 0.0, 0.0, 0.0, 0.0, 0.0, 0.0, 0.0, 0.0, 0.697, 0.5312, 0.697, 0.5625, 0.7128, 0.5625, 0.7128, 0.5312, 0.1994, 0.5312, 0.1994, 0.5625, 0.2872, 0.5625, 0.2872, 0.5312, 0.625, 0.5312, 0.625, 0.5625, 0.697, 0.5625, 0.697, 0.5312, 0.2872, 0.5312, 0.2872, 0.5625, 0.303, 0.5625, 0.303, 0.5312, 0.375, 0.1562, 0.375, 0.1875, 0.4152, 0.1875, 0.4152, 0.1562, 0.4152, 0.1562, 0.4152, 0.1875, 0.4553, 0.1875, 0.4553, 0.1562, 0.6046, 0.1562, 0.6046, 0.1875, 0.625, 0.1875, 0.625, 0.1562, 0.4553, 0.1562, 0.4553, 0.1875, 0.6046, 0.1875, 0.6046, 0.1562, 0.625, 0.5938, 0.625, 0.5625, 0.625, 0.5625, 0.625, 0.5938, 0.4553, 0.006875, 0.4553, 0.0625, 0.6046, 0.0625, 0.6046, 0.006875, 0.4553, 0.1094, 0.4553, 0.125, 0.6046, 0.125, 0.6046, 0.1094, 0.4553, 0.4122, 0.4553, 0.428, 0.6046, 0.428, 0.6046, 0.4122, 0.4553, 0.75, 0.4553, 0.822, 0.6046, 0.822, 0.6046, 0.75, 0.4553, 0.3244, 0.4553, 0.4122, 0.6046, 0.4122, 0.6046, 0.3244, 0.4553, 0.822, 0.4553, 0.8378, 0.6046, 0.8378, 0.6046, 0.822, 0.4553, 0.307, 0.4553, 0.3244, 0.6046, 0.3244, 0.6046, 0.307, 0.4553, 0.8378, 0.4553, 0.9256, 0.6046, 0.9256, 0.6046, 0.8378, 0.4553, 0.9256, 0.4553, 0.943, 0.6046, 0.943, 0.6046, 0.9256, 0.4553, 0.25, 0.4553, 0.307, 0.6046, 0.307, 0.6046, 0.25, 0.4553, 0.428, 0.4553, 0.5, 0.6046, 0.5, 0.6046, 0.428, 0.0, 0.0, 0.0, 0.0, 0.0, 0.0, 0.0, 0.0, 0.4553, 0.2188, 0.4553, 0.25, 0.6046, 0.25, 0.6046, 0.2188, 0.4553, 0.943, 0.4553, 1.0, 0.6046, 1.0, 0.6046, 0.943, 0.4553, 0.0, 0.4553, 0.006875, 0.6046, 0.006875, 0.6046, 0.0, 0.375, 0.0, 0.375, 0.006875, 0.4152, 0.006875, 0.4152, 0.0, 0.4152, 0.0, 0.4152, 0.006875, 0.4553, 0.006875, 0.4553, 0.0, 0.6046, 0.0, 0.6046, 0.006875, 0.625, 0.006875, 0.625, 0.0, 0.2872, 0.6875, 0.2872, 0.7431, 0.303, 0.7431, 0.303, 0.6875, 0.625, 0.6875, 0.625, 0.7431, 0.697, 0.7431, 0.697, 0.6875, 0.1994, 0.6875, 0.1994, 0.7431, 0.2872, 0.7431, 0.2872, 0.6875, 0.697, 0.6875, 0.697, 0.7431, 0.7128, 0.7431, 0.7128, 0.6875, 0.625, 0.7431, 0.625, 0.6875, 0.625, 0.6875, 0.625, 0.7431, 0.0, 0.0, 0.0, 0.0, 0.0, 0.0, 0.0, 0.0, 0.182, 0.6875, 0.182, 0.7431, 0.1994, 0.7431, 0.1994, 0.6875, 0.7128, 0.6875, 0.7128, 0.7431, 0.8006, 0.7431, 0.8006, 0.6875, 0.8006, 0.6875, 0.8006, 0.7431, 0.818, 0.7431, 0.818, 0.6875, 0.125, 0.6875, 0.125, 0.7431, 0.182, 0.7431, 0.182, 0.6875, 0.375, 0.5625, 0.375, 0.5938, 0.375, 0.5938, 0.375, 0.5625, 0.303, 0.6875, 0.303, 0.7431, 0.375, 0.7431, 0.375, 0.6875, 0.818, 0.6875, 0.818, 0.7431, 0.875, 0.7431, 0.875, 0.6875, 0.4553, 0.1875, 0.4553, 0.2188, 0.6046, 0.2188, 0.6046, 0.1875, 0.375, 0.75, 0.4152, 0.75, 0.4152, 0.75, 0.375, 0.75, 0.2872, 0.5, 0.2872, 0.5312, 0.303, 0.5312, 0.303, 0.5, 0.625, 0.5, 0.625, 0.5312, 0.697, 0.5312, 0.697, 0.5, 0.1994, 0.5, 0.1994, 0.5312, 0.2872, 0.5312, 0.2872, 0.5, 0.697, 0.5, 0.697, 0.5312, 0.7128, 0.5312, 0.7128, 0.5, 0.375, 0.6875, 0.375, 0.7431, 0.375, 0.7431, 0.375, 0.6875, 0.625, 0.5625, 0.625, 0.5312, 0.625, 0.5312, 0.625, 0.5625, 0.182, 0.5, 0.182, 0.5312, 0.1994, 0.5312, 0.1994, 0.5, 0.7128, 0.5, 0.7128, 0.5312, 0.8006, 0.5312, 0.8006, 0.5, 0.8006, 0.5, 0.8006, 0.5312, 0.818, 0.5312, 0.818, 0.5, 0.125, 0.5, 0.125, 0.5312, 0.182, 0.5312, 0.182, 0.5, 0.4553, 0.75, 0.6046, 0.75, 0.6046, 0.75, 0.4553, 0.75, 0.303, 0.5, 0.303, 0.5312, 0.375, 0.5312, 0.375, 0.5, 0.818, 0.5, 0.818, 0.5312, 0.875, 0.5312, 0.875, 0.5, 0.375, 0.1875, 0.375, 0.2188, 0.4152, 0.2188, 0.4152, 0.1875, 0.4152, 0.1875, 0.4152, 0.2188, 0.4553, 0.2188, 0.4553, 0.1875, 0.6046, 0.1875, 0.6046, 0.2188, 0.625, 0.2188, 0.625, 0.1875, 0.4553, 0.0625, 0.4553, 0.09375, 0.6046, 0.09375, 0.6046, 0.0625, 0.818, 0.6406, 0.818, 0.6562, 0.875, 0.6562, 0.875, 0.6406, 0.303, 0.6406, 0.303, 0.6562, 0.375, 0.6562, 0.375, 0.6406, 0.0, 0.0, 0.0, 0.0, 0.0, 0.0, 0.0, 0.0, 0.125, 0.6406, 0.125, 0.6562, 0.182, 0.6562, 0.182, 0.6406, 0.8006, 0.6406, 0.8006, 0.6562, 0.818, 0.6562, 0.818, 0.6406, 0.7128, 0.6406, 0.7128, 0.6563, 0.8006, 0.6562, 0.8006, 0.6406, 0.182, 0.6406, 0.182, 0.6562, 0.1994, 0.6562, 0.1994, 0.6406, 0.375, 0.6406, 0.375, 0.6562, 0.375, 0.6562, 0.375, 0.6406, 0.0, 0.0, 0.0, 0.0, 0.0, 0.0, 0.0, 0.0, 0.697, 0.6406, 0.697, 0.6562, 0.7128, 0.6563, 0.7128, 0.6406, 0.1994, 0.6406, 0.1994, 0.6562, 0.2872, 0.6563, 0.2872, 0.6406, 0.625, 0.6406, 0.625, 0.6562, 0.697, 0.6562, 0.697, 0.6406, 0.2872, 0.6406, 0.2872, 0.6563, 0.303, 0.6562, 0.303, 0.6406, 0.6046, 0.0625, 0.6046, 0.09375, 0.625, 0.09375, 0.625, 0.0625, 0.4152, 0.0625, 0.4152, 0.09375, 0.4553, 0.09375, 0.4553, 0.0625, 0.375, 0.0625, 0.375, 0.09375, 0.4152, 0.09375, 0.4152, 0.0625, 0.4152, 0.5, 0.375, 0.5, 0.375, 0.5, 0.4152, 0.5, 0.4553, 0.125, 0.4553, 0.1562, 0.6046, 0.1562, 0.6046, 0.125, 0.6046, 0.125, 0.6046, 0.1562, 0.625, 0.1562, 0.625, 0.125, 0.4152, 0.125, 0.4152, 0.1562, 0.4553, 0.1562, 0.4553, 0.125, 0.375, 0.125, 0.375, 0.1562, 0.4152, 0.1562, 0.4152, 0.125, 0.818, 0.5625, 0.818, 0.5938, 0.875, 0.5938, 0.875, 0.5625, 0.303, 0.5625, 0.303, 0.5938, 0.375, 0.5938, 0.375, 0.5625, 0.0, 0.0, 0.0, 0.0, 0.0, 0.0, 0.0, 0.0, 0.125, 0.5625, 0.125, 0.5938, 0.182, 0.5938, 0.182, 0.5625, 0.8006, 0.5625, 0.8006, 0.5938, 0.818, 0.5938, 0.818, 0.5625, 0.7128, 0.5625, 0.7128, 0.5938, 0.8006, 0.5938, 0.8006, 0.5625, 0.182, 0.5625, 0.182, 0.5938, 0.1994, 0.5938, 0.1994, 0.5625, 0.625, 0.6406, 0.625, 0.625, 0.625, 0.625, 0.625, 0.6406, 0.0, 0.0, 0.0, 0.0, 0.0, 0.0, 0.0, 0.0, 0.697, 0.5625, 0.697, 0.5938, 0.7128, 0.5938, 0.7128, 0.5625, 0.1994, 0.5625, 0.1994, 0.5938, 0.2872, 0.5938, 0.2872, 0.5625, 0.625, 0.5625, 0.625, 0.5938, 0.697, 0.5938, 0.697, 0.5625, 0.2872, 0.5625, 0.2872, 0.5938, 0.303, 0.5938, 0.303, 0.5625, 0.2872, 0.625, 0.2872, 0.6406, 0.303, 0.6406, 0.303, 0.625, 0.625, 0.625, 0.625, 0.6406, 0.697, 0.6406, 0.697, 0.625, 0.1994, 0.625, 0.1994, 0.6406, 0.2872, 0.6406, 0.2872, 0.625, 0.697, 0.625, 0.697, 0.6406, 0.7128, 0.6406, 0.7128, 0.625, 0.6046, 0.75, 0.625, 0.75, 0.625, 0.75, 0.6046, 0.75, 0.375, 0.5312, 0.375, 0.5625, 0.375, 0.5625, 0.375, 0.5312, 0.182, 0.625, 0.182, 0.6406, 0.1994, 0.6406, 0.1994, 0.625, 0.7128, 0.625, 0.7128, 0.6406, 0.8006, 0.6406, 0.8006, 0.625, 0.8006, 0.625, 0.8006, 0.6406, 0.818, 0.6406, 0.818, 0.625, 0.125, 0.625, 0.125, 0.6406, 0.182, 0.6406, 0.182, 0.625, 0.6046, 0.5, 0.4553, 0.5, 0.4553, 0.5, 0.6046, 0.5, 0.303, 0.625, 0.303, 0.6406, 0.375, 0.6406, 0.375, 0.625, 0.818, 0.625, 0.818, 0.6406, 0.875, 0.6406, 0.875, 0.625, 0.625, 0.5, 0.6046, 0.5, 0.6046, 0.5, 0.625, 0.5, 0.4553, 0.09375, 0.4553, 0.1094, 0.6046, 0.1094, 0.6046, 0.09375, 0.6046, 0.09375, 0.6046, 0.1094, 0.625, 0.1094, 0.625, 0.09375, 0.4152, 0.09375, 0.4152, 0.1094, 0.4553, 0.1094, 0.4553, 0.09375, 0.375, 0.09375, 0.375, 0.1094, 0.4152, 0.1094, 0.4152, 0.09375, 0.6046, 0.7431, 0.6046, 0.75, 0.625, 0.75, 0.625, 0.7431, 0.4152, 0.7431, 0.4152, 0.75, 0.4553, 0.75, 0.4553, 0.7431, 0.375, 0.7431, 0.375, 0.75, 0.4152, 0.75, 0.4152, 0.7431, 0.375, 0.5938, 0.375, 0.625, 0.4152, 0.625, 0.4152, 0.5938, 0.4152, 0.5938, 0.4152, 0.625, 0.4553, 0.625, 0.4553, 0.5938, 0.6046, 0.5938, 0.6046, 0.625, 0.625, 0.625, 0.625, 0.5938, 0.375, 0.6562, 0.375, 0.6875, 0.4152, 0.6875, 0.4152, 0.6562, 0.4152, 0.6562, 0.4152, 0.6875, 0.4553, 0.6875, 0.4553, 0.6562, 0.6046, 0.6562, 0.6046, 0.6875, 0.625, 0.6875, 0.625, 0.6562, 0.6046, 0.5312, 0.6046, 0.5625, 0.625, 0.5625, 0.625, 0.5312, 0.4152, 0.5312, 0.4152, 0.5625, 0.4553, 0.5625, 0.4553, 0.5312, 0.375, 0.5312, 0.375, 0.5625, 0.4152, 0.5625, 0.4152, 0.5312, 0.4553, 0.6562, 0.4553, 0.6875, 0.6046, 0.6875, 0.6046, 0.6562, 0.4553, 0.7431, 0.4553, 0.75, 0.6046, 0.75, 0.6046, 0.7431, 0.375, 0.6875, 0.375, 0.7431, 0.4152, 0.7431, 0.4152, 0.6875, 0.4152, 0.6875, 0.4152, 0.7431, 0.4553, 0.7431, 0.4553, 0.6875, 0.6046, 0.6875, 0.6046, 0.7431, 0.625, 0.7431, 0.625, 0.6875, 0.4553, 0.5, 0.4553, 0.5312, 0.6046, 0.5312, 0.6046, 0.5, 0.375, 0.5, 0.375, 0.5312, 0.4152, 0.5312, 0.4152, 0.5, 0.4152, 0.5, 0.4152, 0.5312, 0.4553, 0.5312, 0.4553, 0.5, 0.6046, 0.5, 0.6046, 0.5312, 0.625, 0.5312, 0.625, 0.5, 0.6046, 0.6406, 0.6046, 0.6562, 0.625, 0.6562, 0.625, 0.6406, 0.4152, 0.6406, 0.4152, 0.6562, 0.4553, 0.6562, 0.4553, 0.6406, 0.375, 0.6406, 0.375, 0.6562, 0.4152, 0.6562, 0.4152, 0.6406, 0.4553, 0.5625, 0.4553, 0.5938, 0.6046, 0.5938, 0.6046, 0.5625, 0.6046, 0.5625, 0.6046, 0.5938, 0.625, 0.5938, 0.625, 0.5625, 0.4152, 0.5625, 0.4152, 0.5938, 0.4553, 0.5938, 0.4553, 0.5625, 0.375, 0.5625, 0.375, 0.5938, 0.4152, 0.5938, 0.4152, 0.5625, 0.375, 0.625, 0.375, 0.6406, 0.4152, 0.6406, 0.4152, 0.625, 0.4152, 0.625, 0.4152, 0.6406, 0.4553, 0.6406, 0.4553, 0.625, 0.6046, 0.625, 0.6046, 0.6406, 0.625, 0.6406, 0.625, 0.625, 0.4553, 0.625, 0.4553, 0.6406, 0.6046, 0.6406, 0.6046, 0.625, 0.375, 0.5938, 0.375, 0.625, 0.375, 0.625, 0.375, 0.5938, 0.0, 0.0, 0.0, 0.0, 0.0, 0.0, 0.0, 0.0, 0.375, 0.6562, 0.375, 0.6875, 0.375, 0.6875, 0.375, 0.6562, 0.375, 0.5, 0.375, 0.5312, 0.375, 0.5312, 0.375, 0.5, 0.0, 0.0, 0.0, 0.0, 0.0, 0.0, 0.0, 0.0, 0.4553, 0.5, 0.4152, 0.5, 0.4152, 0.5, 0.4553, 0.5, 0.4152, 0.75, 0.4553, 0.75, 0.4553, 0.75, 0.4152, 0.75, 0.625, 0.6875, 0.625, 0.6562, 0.625, 0.6562, 0.625, 0.6875, 0.0, 0.0, 0.0, 0.0, 0.0, 0.0, 0.0, 0.0, 0.625, 0.5312, 0.625, 0.5, 0.625, 0.5, 0.625, 0.5312])
me_cube.materials.append(mat_material)
me_cube.use_remesh_preserve_volume = False
me_cube.use_remesh_preserve_attributes = False
me_cube.use_mirror_vertex_groups = False
me_cube.update()
me_cube_001 = bpy.data.meshes.new('Cube.001')
me_cube_001.from_pydata([(-1.0, -1.0, -1.0), (-1.0, -1.0, 1.0), (-1.0, 1.0, -1.0), (-1.0, 1.0, 1.0), (1.0, -1.0, -1.0), (1.0, -1.0, 1.0), (1.0, 1.0, -1.0), (1.0, 1.0, 1.0)], [], [(0, 1, 3, 2), (2, 3, 7, 6), (6, 7, 5, 4), (4, 5, 1, 0), (2, 6, 4, 0), (7, 3, 1, 5)])
_uv = me_cube_001.uv_layers.new(name='UVMap')
_uv.uv.foreach_set('vector', [0.375, 0.0, 0.625, 0.0, 0.625, 0.25, 0.375, 0.25, 0.375, 0.25, 0.625, 0.25, 0.625, 0.5, 0.375, 0.5, 0.375, 0.5, 0.625, 0.5, 0.625, 0.75, 0.375, 0.75, 0.375, 0.75, 0.625, 0.75, 0.625, 1.0, 0.375, 1.0, 0.125, 0.5, 0.375, 0.5, 0.375, 0.75, 0.125, 0.75, 0.625, 0.5, 0.875, 0.5, 0.875, 0.75, 0.625, 0.75])
me_cube_001.use_remesh_fix_poles = True
me_cube_001.use_remesh_preserve_attributes = False
me_cube_001.use_mirror_vertex_groups = False
me_cube_001.update()
me_cube_002 = bpy.data.meshes.new('Cube.002')
me_cube_002.from_pydata([(26.82, 0.5, 4.236), (26.82, -9.94, 4.236), (26.82, 9.94, 4.236), (26.82, 0.5, 14.32), (26.82, -9.94, 14.32), (26.82, 9.94, 14.32), (26.82, -18.99, 4.236), (26.82, -18.99, 14.32), (26.82, 19.01, 4.236), (26.82, 19.01, 14.32), (26.82, -8.97, 4.236), (26.82, -8.97, 14.32), (26.82, 8.97, 4.236), (26.82, 8.97, 14.32), (26.82, -0.385, 4.236), (26.82, -0.385, 14.32)], [], [(8, 2, 5, 9), (12, 0, 3, 13), (1, 6, 7, 4), (14, 10, 11, 15)])
_uv = me_cube_002.uv_layers.new(name='UVMap')
_uv.uv.foreach_set('vector', [0.4553, 0.5312, 0.4553, 0.5625, 0.6046, 0.5625, 0.6046, 0.5312, 0.4553, 0.5938, 0.4553, 0.625, 0.6046, 0.625, 0.6046, 0.5938, 0.4553, 0.6875, 0.4553, 0.7431, 0.6046, 0.7431, 0.6046, 0.6875, 0.4553, 0.6406, 0.4553, 0.6562, 0.6046, 0.6562, 0.6046, 0.6406])
me_cube_002.materials.append(mat_material)
me_cube_002.use_remesh_preserve_volume = False
me_cube_002.use_remesh_preserve_attributes = False
me_cube_002.use_mirror_vertex_groups = False
me_cube_002.update()

# ---- objects
ob_cube = bpy.data.objects.new('Cube', me_cube)
ob_light = bpy.data.objects.new('Light', light_light)
ob_camera = bpy.data.objects.new('Camera', cam_camera)
ob_cube_001 = bpy.data.objects.new('Cube.001', me_cube_001)
ob_cube_002 = bpy.data.objects.new('Cube.002', me_cube_002)

# ---- transforms, parenting, visibility, modifiers, constraints
ob_cube.location = (0.0, 0.0, 0.0)
ob_cube.lock_rotations_4d = False
ob_cube.empty_display_type = 'ARROWS'
ob_cube.lineart.crease_threshold = 0.0
ob_light.location = (4.076, 1.005, 5.904)
ob_light.rotation_euler = (0.6503, 0.05522, 1.866)
ob_light.lock_rotations_4d = False
ob_light.empty_display_type = 'ARROWS'
ob_light.color = (0.0, 0.0, 0.0, 0.0)
ob_light.lineart.crease_threshold = 0.0
ob_camera.location = (7.359, -6.926, 4.958)
ob_camera.rotation_euler = (1.109, 0.0, 0.8149)
ob_camera.lock_rotations_4d = False
ob_camera.empty_display_type = 'ARROWS'
ob_camera.color = (0.0, 0.0, 0.0, 0.0)
ob_camera.display_type = 'WIRE'
ob_camera.lineart.crease_threshold = 0.0
ob_cube_001.location = (-19.98, -22.33, -6.1)
ob_cube_001.scale = (1.0, 1.0, 2.0)
ob_cube_001.lineart.crease_threshold = 0.0
ob_cube_002.location = (0.0, 0.0, 0.0)
ob_cube_002.lock_rotations_4d = False
ob_cube_002.empty_display_type = 'ARROWS'
ob_cube_002.lineart.crease_threshold = 0.0

# ---- collection membership
col_collection.objects.link(ob_cube)
col_collection.objects.link(ob_light)
col_collection.objects.link(ob_camera)
col_collection.objects.link(ob_cube_001)
col_collection.objects.link(ob_cube_002)

# ---- scene / render settings (as saved in the file)
scene.camera = ob_camera
scene.frame_start = 1; scene.frame_end = 250; scene.frame_set(1)
scene.render.engine = 'BLENDER_EEVEE_NEXT'
scene.cycles.use_denoising = False
scene.cycles.samples = 128
scene.cycles.sampling_pattern = 'TABULATED_SOBOL'
scene.cycles.use_adaptive_sampling = False
scene.cycles.use_light_tree = False
scene.view_settings.view_transform = 'Filmic'
bpy.context.view_layer.update()
